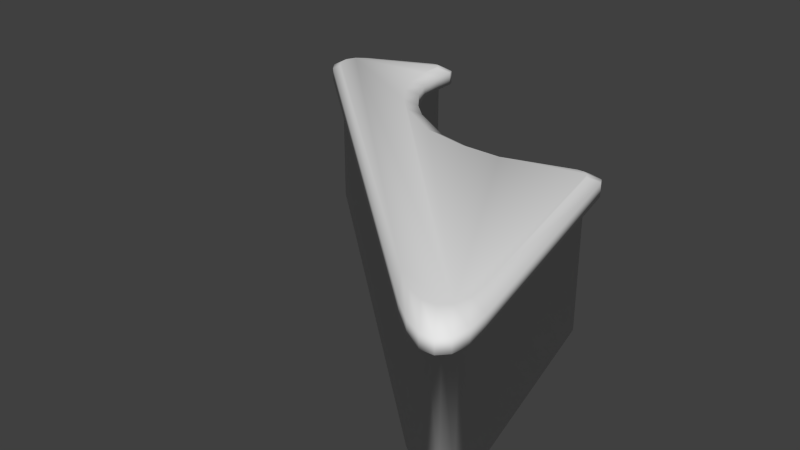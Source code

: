 # Source: MiddleMiddleFloatyBit.blend  (saved by Blender 2.72.0; exported with 4.5.12 LTS)
import bpy
from mathutils import Matrix  # noqa: F401  (used for matrix-valued properties, if any)

bpy.ops.wm.read_factory_settings(use_empty=True)
scene = bpy.context.scene
scene.name = 'Scene'

# ---- collections
col_collection_1 = bpy.data.collections.new('Collection 1'); scene.collection.children.link(col_collection_1)

# ---- world
world_world = bpy.data.worlds.new('World'); scene.world = world_world
world_world.color = (0.05088, 0.05088, 0.05088)
world_world.use_sun_shadow = False
world_world.sun_shadow_jitter_overblur = 0.0
world_world.cycles.sampling_method = 'MANUAL'
world_world.cycles.sample_map_resolution = 256

# ---- meshes
me_circle_001 = bpy.data.meshes.new('Circle.001')
me_circle_001.from_pydata([(-1.414, 3.148, -1.093), (-1.377, 2.721, -1.093), (-1.154, 2.327, -1.093), (-0.8706, 1.93, -1.093), (-0.539, 1.647, -1.093), (0.262, 1.121, -1.093), (1.763, 0.9798, -1.093), (-1.447, 3.157, 1.095), (-1.377, 2.721, 1.093), (-1.154, 2.327, 1.093), (-0.8706, 1.93, 1.093), (-0.539, 1.647, 1.093), (0.262, 1.121, 1.093), (1.763, 0.9798, 1.093), (-1.329, 3.251, 1.095), (-1.257, 2.814, 1.093), (-1.067, 2.421, 1.093), (-0.7555, 2.014, 1.093), (-0.4505, 1.734, 1.093), (0.34, 1.266, 1.093), (1.792, 1.107, 1.093), (1.026, 0.9767, -1.093), (1.026, 0.9767, 1.093), (1.08, 1.113, 1.093), (-1.329, 3.251, 1.317), (-1.257, 2.814, 1.315), (-1.067, 2.421, 1.315), (-0.7555, 2.014, 1.315), (-0.4505, 1.734, 1.315), (0.34, 1.266, 1.315), (1.792, 1.107, 1.315), (1.08, 1.113, 1.315), (-1.459, 3.042, 1.445), (-1.387, 2.604, 1.442), (-1.197, 2.211, 1.442), (-0.8841, 1.802, 1.442), (-0.5783, 1.522, 1.442), (0.2141, 1.052, 1.442), (1.67, 0.8933, 1.442), (0.9557, 0.899, 1.442), (3.726, -2.136, -1.093), (2.82, -2.629, -1.093), (3.777, -2.519, -1.093), (3.738, -2.799, -1.093), (3.611, -2.956, -1.093), (3.406, -2.98, -1.093), (3.136, -2.868, -1.093), (2.82, -2.629, 1.093), (3.726, -2.136, 1.093), (3.136, -2.868, 1.093), (3.406, -2.98, 1.093), (3.611, -2.956, 1.093), (3.738, -2.799, 1.093), (3.777, -2.519, 1.093), (3.022, -3.018, 1.093), (3.962, -2.59, 1.093), (3.339, -3.259, 1.093), (3.613, -3.377, 1.093), (3.823, -3.364, 1.093), (3.957, -3.221, 1.093), (4.004, -2.957, 1.093), (3.022, -3.018, 1.315), (3.962, -2.59, 1.315), (3.339, -3.259, 1.315), (3.613, -3.377, 1.315), (3.823, -3.364, 1.315), (3.957, -3.221, 1.315), (4.004, -2.957, 1.315), (2.726, -2.612, 1.442), (3.685, -2.203, 1.442), (3.044, -2.853, 1.442), (3.319, -2.973, 1.442), (3.533, -2.963, 1.442), (3.67, -2.824, 1.442), (3.722, -2.564, 1.442), (-2.837, 2.441, -1.093), (-2.726, 3.06, -1.093), (-2.962, 2.608, -1.093), (-2.985, 2.784, -1.093), (-2.902, 2.943, -1.093), (-2.726, 3.06, 1.093), (-2.837, 2.441, 1.093), (-2.902, 2.943, 1.093), (-2.985, 2.784, 1.093), (-2.962, 2.608, 1.093), (-3.009, 3.096, 1.093), (-3.107, 2.476, 1.093), (-3.18, 2.978, 1.093), (-3.258, 2.819, 1.093), (-3.233, 2.642, 1.093), (-3.009, 3.096, 1.315), (-3.107, 2.476, 1.315), (-3.18, 2.978, 1.315), (-3.258, 2.819, 1.315), (-3.233, 2.642, 1.315), (-2.768, 3.017, 1.442), (-2.854, 2.39, 1.442), (-2.934, 2.897, 1.442), (-3.009, 2.735, 1.442), (-2.98, 2.557, 1.442), (-1.62, 3.524, -1.093), (-1.44, 3.41, -1.093), (-1.537, 3.534, -1.093), (-1.471, 3.492, -1.093), (-1.453, 3.41, 1.094), (-1.62, 3.524, 1.093), (-1.477, 3.492, 1.093), (-1.538, 3.533, 1.093), (-1.339, 3.632, 1.093), (-1.507, 3.744, 1.093), (-1.363, 3.714, 1.093), (-1.424, 3.755, 1.093), (-1.339, 3.632, 1.316), (-1.507, 3.744, 1.315), (-1.363, 3.714, 1.315), (-1.424, 3.755, 1.315), (-1.469, 3.425, 1.443), (-1.638, 3.532, 1.442), (-1.493, 3.506, 1.442), (-1.555, 3.546, 1.442), (2.778, 1.232, -1.093), (3.008, 1.088, -1.093), (2.878, 1.229, -1.093), (2.962, 1.177, -1.093), (3.008, 1.088, 1.093), (2.778, 1.232, 1.093), (2.962, 1.177, 1.093), (2.878, 1.229, 1.093), (3.142, 1.31, 1.093), (2.906, 1.444, 1.093), (3.095, 1.399, 1.093), (3.009, 1.448, 1.093), (3.142, 1.31, 1.315), (2.906, 1.444, 1.315), (3.095, 1.399, 1.315), (3.009, 1.448, 1.315), (3.021, 1.095, 1.442), (2.787, 1.231, 1.442), (2.976, 1.185, 1.442), (2.89, 1.234, 1.442)], [], [(108, 112, 24, 14), (20, 30, 133, 129), (3, 10, 11, 4), (2, 9, 10, 3), (1, 8, 9, 2), (0, 7, 8, 1), (76, 80, 105, 100), (41, 47, 81, 75), (21, 22, 13, 6), (121, 124, 48, 40), (4, 11, 12, 5), (5, 21, 6, 120, 122, 123, 121, 40, 42, 43, 44, 45, 46, 41, 75, 77, 78, 79, 76, 100, 102, 103, 101, 0, 1, 2, 3, 4), (112, 116, 32, 24), (30, 38, 137, 133), (10, 17, 18, 11), (9, 16, 17, 10), (8, 15, 16, 9), (7, 14, 15, 8), (80, 85, 109, 105), (47, 54, 86, 81), (22, 23, 20, 13), (124, 128, 55, 48), (11, 18, 19, 12), (5, 12, 22, 21), (12, 19, 23, 22), (23, 31, 30, 20), (37, 36, 35, 34, 33, 32, 116, 118, 119, 117, 95, 97, 98, 99, 96, 68, 70, 71, 72, 73, 74, 69, 136, 138, 139, 137, 38, 39), (17, 27, 28, 18), (16, 26, 27, 17), (15, 25, 26, 16), (14, 24, 25, 15), (85, 90, 113, 109), (54, 61, 91, 86), (19, 29, 31, 23), (128, 132, 62, 55), (18, 28, 29, 19), (31, 39, 38, 30), (27, 35, 36, 28), (26, 34, 35, 27), (25, 33, 34, 26), (24, 32, 33, 25), (90, 95, 117, 113), (61, 68, 96, 91), (29, 37, 39, 31), (132, 136, 69, 62), (28, 36, 37, 29), (40, 48, 53, 42), (42, 53, 52, 43), (43, 52, 51, 44), (44, 51, 50, 45), (45, 50, 49, 46), (46, 49, 47, 41), (48, 55, 60, 53), (53, 60, 59, 52), (52, 59, 58, 51), (51, 58, 57, 50), (50, 57, 56, 49), (49, 56, 54, 47), (55, 62, 67, 60), (60, 67, 66, 59), (59, 66, 65, 58), (58, 65, 64, 57), (57, 64, 63, 56), (56, 63, 61, 54), (62, 69, 74, 67), (67, 74, 73, 66), (66, 73, 72, 65), (65, 72, 71, 64), (64, 71, 70, 63), (63, 70, 68, 61), (104, 108, 14, 7), (75, 81, 84, 77), (77, 84, 83, 78), (78, 83, 82, 79), (79, 82, 80, 76), (81, 86, 89, 84), (84, 89, 88, 83), (83, 88, 87, 82), (82, 87, 85, 80), (86, 91, 94, 89), (89, 94, 93, 88), (88, 93, 92, 87), (87, 92, 90, 85), (91, 96, 99, 94), (94, 99, 98, 93), (93, 98, 97, 92), (92, 97, 95, 90), (101, 104, 7, 0), (104, 101, 103, 106), (106, 103, 102, 107), (107, 102, 100, 105), (108, 104, 106, 110), (110, 106, 107, 111), (111, 107, 105, 109), (112, 108, 110, 114), (114, 110, 111, 115), (115, 111, 109, 113), (116, 112, 114, 118), (118, 114, 115, 119), (119, 115, 113, 117), (13, 20, 129, 125), (124, 121, 123, 126), (126, 123, 122, 127), (127, 122, 120, 125), (128, 124, 126, 130), (130, 126, 127, 131), (131, 127, 125, 129), (132, 128, 130, 134), (134, 130, 131, 135), (135, 131, 129, 133), (136, 132, 134, 138), (138, 134, 135, 139), (139, 135, 133, 137), (6, 13, 125, 120)])
me_circle_001.polygons.foreach_set('use_smooth', [True] * 114)
me_circle_001.use_remesh_preserve_volume = False
me_circle_001.use_remesh_preserve_attributes = False
me_circle_001.use_mirror_vertex_groups = False
me_circle_001.update()

# ---- objects
ob_middlemiddlefloatybit = bpy.data.objects.new('MiddleMiddleFloatyBit', me_circle_001)

# ---- transforms, parenting, visibility, modifiers, constraints
ob_middlemiddlefloatybit.location = (-0.04679, 0.04485, 0.04986)
ob_middlemiddlefloatybit.scale = (0.0454, 0.0454, 0.0454)
ob_middlemiddlefloatybit.lineart.crease_threshold = 0.0

# ---- collection membership
col_collection_1.objects.link(ob_middlemiddlefloatybit)

# ---- scene / render settings (as saved in the file)
scene.frame_start = 1; scene.frame_end = 250; scene.frame_set(1)
scene.render.engine = 'BLENDER_EEVEE_NEXT'
scene.render.resolution_percentage = 50
scene.render.dither_intensity = 0.0
scene.cycles.use_denoising = False
scene.cycles.samples = 10
scene.cycles.sampling_pattern = 'TABULATED_SOBOL'
scene.cycles.light_sampling_threshold = 0.0
scene.cycles.use_adaptive_sampling = False
scene.cycles.use_light_tree = False
scene.cycles.blur_glossy = 0.0
scene.cycles.pixel_filter_type = 'GAUSSIAN'
scene.cycles.sample_clamp_indirect = 0.0
scene.view_settings.view_transform = 'Standard'
bpy.context.view_layer.update()

# ---- added for rendering (the .blend has no active camera and no usable light): camera, sun
cam_auto = bpy.data.cameras.new('AutoCamera')
cam_auto.lens = 50.0
cam_auto.sensor_width = 36.0
cam_auto.clip_end = 1000.0
ob_auto_camera = bpy.data.objects.new('AutoCamera', cam_auto)
scene.collection.objects.link(ob_auto_camera)
ob_auto_camera.location = (0.410766, -0.475329, 0.410354)
ob_auto_camera.rotation_euler = (1.09748, -7.21219e-08, 0.694738)
scene.camera = ob_auto_camera
light_auto_sun = bpy.data.lights.new('AutoSun', 'SUN')
light_auto_sun.energy = 3.0
light_auto_sun.angle = 0.0523599
ob_auto_sun = bpy.data.objects.new('AutoSun', light_auto_sun)
scene.collection.objects.link(ob_auto_sun)
ob_auto_sun.rotation_euler = (0.872665, 0.174533, 0.523599)
bpy.context.view_layer.update()
